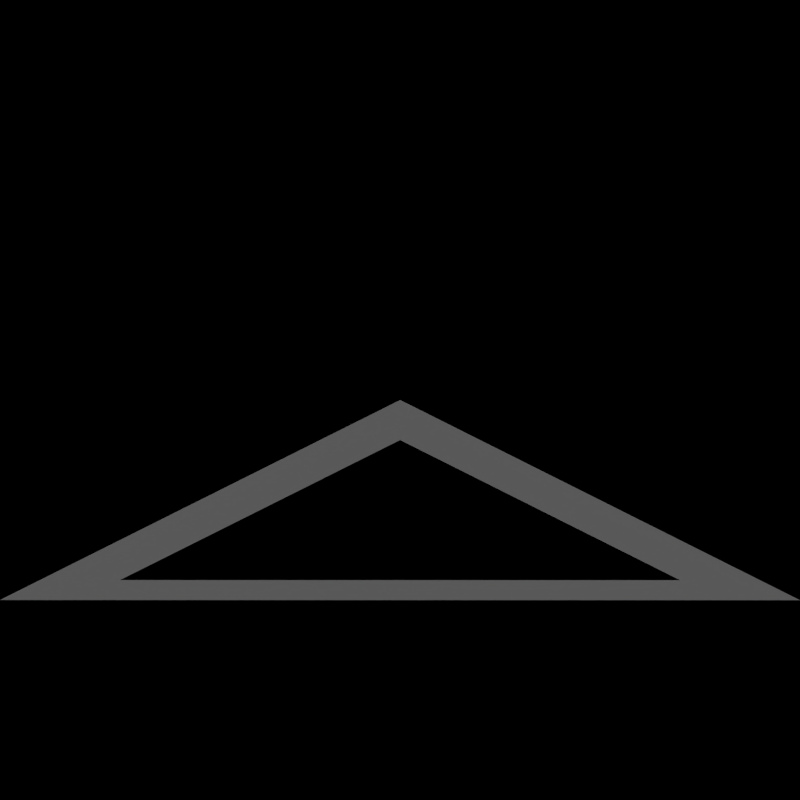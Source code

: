 # Source: half_tile.blend  (saved by Blender 2.63.0; exported with 4.5.12 LTS)
import bpy
from mathutils import Matrix  # noqa: F401  (used for matrix-valued properties, if any)

bpy.ops.wm.read_factory_settings(use_empty=True)
scene = bpy.context.scene
scene.name = 'Scene'

# ---- collections
col_collection_1 = bpy.data.collections.new('Collection 1'); scene.collection.children.link(col_collection_1)

# ---- materials (node trees are filled in below, after node groups)
mat_gui_recolourwhite = bpy.data.materials.new('GUI_RecolourWhite')

# ---- material node trees

# ---- world
world_world = bpy.data.worlds.new('World'); scene.world = world_world
world_world.color = (0.0, 0.0, 0.0)
world_world.use_sun_shadow = False
world_world.sun_shadow_jitter_overblur = 0.0
world_world.cycles.sampling_method = 'MANUAL'
world_world.cycles.sample_map_resolution = 256
world_world.light_settings.ao_factor = 0.5

# ---- cameras
cam_camera = bpy.data.cameras.new('Camera')
cam_camera.type = 'ORTHO'
cam_camera.clip_end = 100.0
cam_camera.lens = 35.0
cam_camera.sensor_width = 32.0
cam_camera.sensor_height = 18.0
cam_camera.ortho_scale = 2.828
cam_camera.dof.focus_distance = 0.0
cam_camera.dof.aperture_fstop = 128.0

# ---- lights
light_lamp = bpy.data.lights.new('Lamp', 'SUN')
light_lamp.transmission_factor = 0.0
light_lamp.cutoff_distance = 30.0
light_lamp.angle = 1.571
light_lamp.energy = 1.0
light_lamp.shadow_buffer_clip_start = 1.001
light_lamp.shadow_soft_size = 1.0
light_lamp.shadow_cascade_max_distance = 1000.0
light_lamp.cycles.use_multiple_importance_sampling = False

# ---- meshes
me_plane = bpy.data.meshes.new('Plane')
me_plane.from_pydata([(-4.0, -1.0, 2.98e-08), (-6.0, 1.0, 2.98e-08), (1.0, -1.0, 0.0), (1.0, 1.0, 0.0), (-1.0, 1.0, 0.0), (1.0, 0.8, 0.0), (-0.8, 0.8, 0.0), (-0.8, 1.0, 0.0), (0.8, -0.8, 0.0), (0.8, 1.0, 0.0), (0.8, 0.8, 0.0), (1.0, -0.8, 0.0), (-4.0, 1.0, 0.5), (-4.2, 1.0, 0.45), (-5.8, 1.0, 0.05), (-4.2, -0.8, 2.98e-08), (-4.0, -0.8, 0.05), (-5.8, 0.8, 2.98e-08), (-4.0, 0.8, 0.45), (-4.2, 0.8, 0.405), (-9.0, 1.0, 0.0), (-9.0, -1.0, 0.5), (-11.0, 1.0, 0.5), (-9.2, 1.0, 0.05), (-10.8, 1.0, 0.45), (-9.2, -0.8, 0.5), (-9.0, -0.8, 0.45), (-10.8, 0.8, 0.5), (-9.0, 0.8, 0.05), (-9.2, 0.8, 0.095), (-10.64, 1.0, 0.41), (-10.64, 0.8, 0.4595), (-9.0, -0.64, 0.41), (-9.2, -0.64, 0.4595), (-5.64, 1.0, 0.09), (-5.64, 0.8, 0.0405), (-4.2, -0.64, 0.0405), (-4.0, -0.64, 0.09), (-0.6, 1.0, 0.0), (-0.6, 0.8, 0.0), (1.0, -0.6, 0.0), (0.8, -0.6, 0.0)], [], [(38, 7, 6, 39), (3, 9, 10, 5), (40, 41, 8, 11), (37, 16, 15, 36), (35, 17, 14, 34), (13, 12, 18, 19), (0, 15, 16), (1, 17, 14), (29, 31, 30, 23), (6, 4, 7), (8, 2, 11), (21, 25, 26), (32, 26, 25, 33), (22, 27, 24), (31, 27, 24, 30), (23, 20, 28, 29), (31, 33, 25, 27), (28, 32, 33, 29), (19, 35, 34, 13), (18, 37, 36, 19), (35, 36, 15, 17), (9, 38, 39, 10), (5, 10, 41, 40), (41, 39, 6, 8)])
_uv = me_plane.uv_layers.new(name='UVMap')
_uv.uv.foreach_set('vector', [0.625, 1.0, 0.5, 1.0, 0.5, 0.5, 0.625, 0.5, 1.0, 1.0, 0.75, 1.0, 0.75, 0.5, 1.0, 0.5, 1.0, 0.375, 0.75, 0.375, 0.75, 0.25, 1.0, 0.25, 0.0, 0.0, 0.0, 0.0, 0.0, 0.0, 0.0, 0.0, 0.0, 0.0, 0.0, 0.0, 0.0, 0.0, 0.0, 0.0, 0.0, 0.0, 0.0, 0.0, 0.0, 0.0, 0.0, 0.0, 0.0, 0.0, 0.0, 0.0, 0.0, 0.0, 0.0, 0.0, 0.0, 0.0, 0.0, 0.0, 0.0, 0.0, 0.0, 0.0, 0.0, 0.0, 0.0, 0.0, 0.0, 0.0, 0.5, 1.0, 0.5, 1.0, 0.0, 0.0, 1.0, 0.0, 0.75, 0.25, 0.0, 0.0, 0.0, 0.0, 0.0, 0.0, 0.0, 0.0, 0.0, 0.0, 0.0, 0.0, 0.0, 0.0, 0.0, 0.0, 0.0, 0.0, 0.0, 0.0, 0.0, 0.0, 0.0, 0.0, 0.0, 0.0, 0.0, 0.0, 0.0, 0.0, 0.0, 0.0, 0.0, 0.0, 0.0, 0.0, 0.0, 0.0, 0.0, 0.0, 0.0, 0.0, 0.0, 0.0, 0.0, 0.0, 0.0, 0.0, 0.0, 0.0, 0.0, 0.0, 0.0, 0.0, 0.0, 0.0, 0.0, 0.0, 0.0, 0.0, 0.0, 0.0, 0.0, 0.0, 0.0, 0.0, 0.0, 0.0, 0.0, 0.0, 0.0, 0.0, 0.0, 0.0, 0.0, 0.0, 0.75, 1.0, 0.625, 1.0, 0.625, 0.5, 0.75, 0.5, 1.0, 0.5, 0.75, 0.5, 0.75, 0.375, 1.0, 0.375, 0.0, 0.0, 0.5, 0.5, 0.0, 0.0, 0.75, 0.375])
me_plane.materials.append(mat_gui_recolourwhite)
me_plane.use_remesh_preserve_volume = False
me_plane.use_remesh_preserve_attributes = False
me_plane.use_mirror_vertex_groups = False
me_plane.update()

# ---- objects
ob_rotationcontrol = bpy.data.objects.new('RotationControl', None)
ob_cameratarget = bpy.data.objects.new('CameraTarget', None)
ob_camera = bpy.data.objects.new('Camera', cam_camera)
ob_lamp = bpy.data.objects.new('Lamp', light_lamp)
ob_plane = bpy.data.objects.new('Plane', me_plane)

# ---- transforms, parenting, visibility, modifiers, constraints
ob_rotationcontrol.location = (0.0, 0.0, 0.0)
ob_rotationcontrol.rotation_euler = (0.0, 0.0, 3.142)
ob_rotationcontrol.empty_image_offset = (0.0, 0.0)
ob_rotationcontrol.lineart.crease_threshold = 0.0
ob_cameratarget.parent = ob_rotationcontrol
ob_cameratarget.location = (0.0, 0.0, 0.817)
ob_cameratarget.empty_image_offset = (0.0, 0.0)
ob_cameratarget.lineart.crease_threshold = 0.0
ob_camera.parent = ob_cameratarget
ob_camera.location = (1.0, 1.0, 0.817)
ob_camera.rotation_euler = (1.109, 0.01082, 0.8149)
ob_camera.lock_rotations_4d = False
ob_camera.empty_display_type = 'ARROWS'
ob_camera.color = (0.0, 0.0, 0.0, 0.0)
ob_camera.display_type = 'WIRE'
ob_camera.lineart.crease_threshold = 0.0
_c = ob_camera.constraints.new('TRACK_TO'); _c.name = 'TrackTo'
_c.target = ob_cameratarget
ob_lamp.parent = ob_rotationcontrol
ob_lamp.location = (-1.0, 2.0, 0.8)
ob_lamp.lock_rotations_4d = False
ob_lamp.empty_display_type = 'ARROWS'
ob_lamp.color = (0.0, 0.0, 0.0, 0.0)
ob_lamp.lineart.crease_threshold = 0.0
_c = ob_lamp.constraints.new('TRACK_TO'); _c.name = 'TrackTo'
_c.target = ob_rotationcontrol
ob_plane.location = (0.0, 0.0, 0.0)
ob_plane.scale = (1.0, 1.0, 0.8166)
ob_plane.lineart.crease_threshold = 0.0

# ---- collection membership
col_collection_1.objects.link(ob_rotationcontrol)
col_collection_1.objects.link(ob_cameratarget)
col_collection_1.objects.link(ob_camera)
col_collection_1.objects.link(ob_lamp)
col_collection_1.objects.link(ob_plane)

# ---- scene / render settings (as saved in the file)
scene.camera = ob_camera
scene.frame_start = 1; scene.frame_end = 12; scene.frame_set(3)
scene.render.engine = 'BLENDER_EEVEE_NEXT'
scene.render.image_settings.compression = 90
scene.render.resolution_x = 256
scene.render.resolution_y = 256
scene.render.dither_intensity = 0.0
scene.render.bake_margin = 2
scene.render.bake_bias = 0.0
scene.cycles.use_denoising = False
scene.cycles.samples = 10
scene.cycles.sampling_pattern = 'TABULATED_SOBOL'
scene.cycles.light_sampling_threshold = 0.0
scene.cycles.use_adaptive_sampling = False
scene.cycles.use_light_tree = False
scene.cycles.blur_glossy = 0.0
scene.cycles.volume_bounces = 1
scene.cycles.pixel_filter_type = 'GAUSSIAN'
scene.cycles.sample_clamp_indirect = 0.0
scene.view_settings.view_transform = 'Standard'
bpy.context.view_layer.update()
